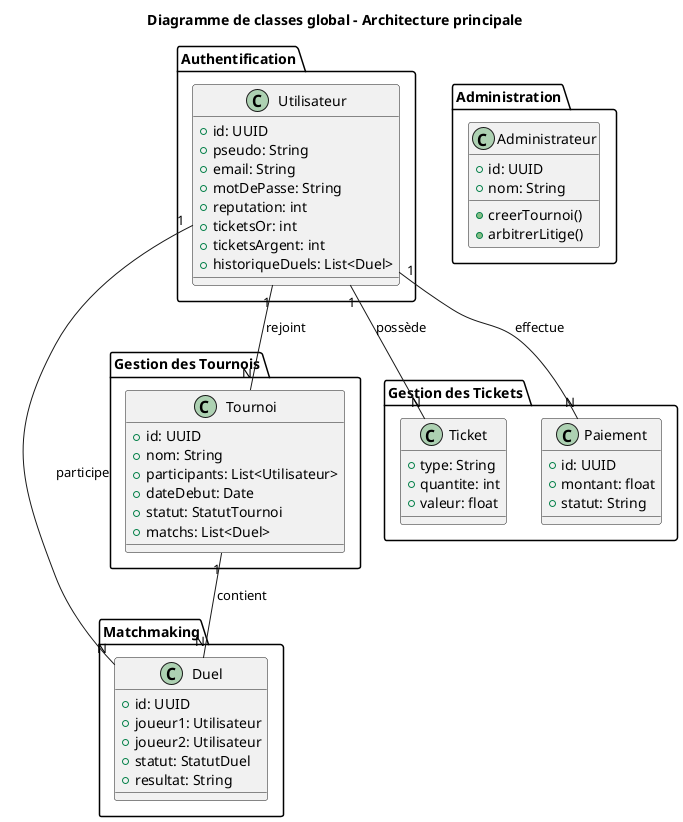

The diagram above was rendered by PlantUML. Its source (embedded in the PNG):
@startuml "Diagramme de classes global"

title Diagramme de classes global - Architecture principale

package "Authentification" {
    class Utilisateur {
        +id: UUID
        +pseudo: String
        +email: String
        +motDePasse: String
        +reputation: int
        +ticketsOr: int
        +ticketsArgent: int
        +historiqueDuels: List<Duel>
    }
}

package "Matchmaking" {
    class Duel {
        +id: UUID
        +joueur1: Utilisateur
        +joueur2: Utilisateur
        +statut: StatutDuel
        +resultat: String
    }
}

package "Gestion des Tournois" {
    class Tournoi {
        +id: UUID
        +nom: String
        +participants: List<Utilisateur>
        +dateDebut: Date
        +statut: StatutTournoi
        +matchs: List<Duel>
    }
}

package "Gestion des Tickets" {
    class Ticket {
        +type: String
        +quantite: int
        +valeur: float
    }

    class Paiement {
        +id: UUID
        +montant: float
        +statut: String
    }
}

package "Administration" {
    class Administrateur {
        +id: UUID
        +nom: String
        +creerTournoi()
        +arbitrerLitige()
    }
}

Utilisateur "1" -- "N" Duel : participe
Utilisateur "1" -- "N" Tournoi : rejoint
Tournoi "1" -- "N" Duel : contient
Utilisateur "1" -- "N" Ticket : possède
Utilisateur "1" -- "N" Paiement : effectue
@enduml